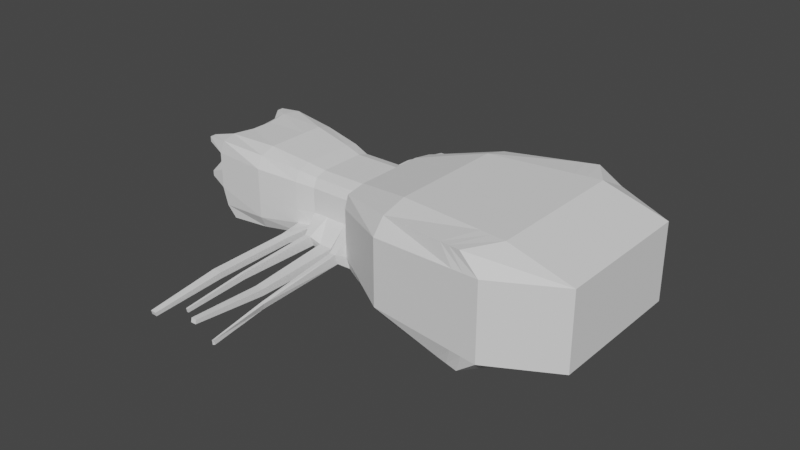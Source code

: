 # Source: spirder_V1.blend  (saved by Blender 3.2.14; exported with 4.5.12 LTS)
import bpy
from mathutils import Matrix  # noqa: F401  (used for matrix-valued properties, if any)

bpy.ops.wm.read_factory_settings(use_empty=True)
scene = bpy.context.scene
scene.name = 'Scene'

# ---- collections
col_collection = bpy.data.collections.new('Collection'); scene.collection.children.link(col_collection)

# ---- world
world_world = bpy.data.worlds.new('World'); scene.world = world_world
world_world.use_nodes = True; world_world.node_tree.nodes.clear()
_N = world_world.node_tree.nodes; _L = world_world.node_tree.links
n0 = _N.new('ShaderNodeOutputWorld'); n0.name = 'World Output'; n0.location = (300, 300)
n1 = _N.new('ShaderNodeBackground'); n1.name = 'Background'; n1.location = (10, 300)
n1.inputs[0].default_value = (0.05088, 0.05088, 0.05088, 1.0)
_L.new(n1.outputs[0], n0.inputs[0])
n0.is_active_output = True
world_world.color = (0.05088, 0.05088, 0.05088)
world_world.use_sun_shadow = False
world_world.sun_shadow_jitter_overblur = 0.0

# ---- meshes
me_cube_002 = bpy.data.meshes.new('Cube.002')
me_cube_002.from_pydata([(-1.012, -0.4723, -0.5736), (-1.012, -0.4723, 0.5788), (-1.012, 0.4723, -0.5736), (-1.012, 0.4723, 0.5788), (0.2888, -0.8578, -0.8466), (0.2888, -0.8578, 0.8606), (0.2888, 0.8578, -0.8466), (0.2888, 0.8578, 0.8606), (-0.4666, 0.7141, -0.7506), (-0.4666, -0.7141, -0.7506), (-0.4666, -0.7141, 0.7611), (-0.4666, 0.7141, 0.7611), (-1.714, 0.4971, -0.4335), (-1.65, -0.341, -0.4982), (-1.653, -0.3324, 0.5039), (-1.655, 0.3324, 0.5039), (-2.008, 0.3853, -0.577), (-1.999, -0.3853, -0.577), (-1.999, -0.3853, 0.5845), (-1.999, 0.3853, 0.5845), (-2.334, 0.4077, -0.6088), (-2.334, -0.4077, -0.6088), (-2.39, -0.4246, 0.6439), (-2.39, 0.4246, 0.6439), (-0.4666, -0.8208, -0.5027), (-0.4666, 0.8208, -0.5027), (0.4666, 0.8933, -0.579), (0.4666, -0.8933, -0.579), (-1.012, -0.5073, -0.3638), (-1.012, 0.5073, -0.3638), (-1.648, -0.369, -0.3134), (-1.714, 0.5354, -0.2529), (-1.999, -0.4361, -0.3826), (-2.008, 0.4361, -0.3826), (-2.398, -0.4246, -0.4164), (-2.398, 0.4246, -0.4164), (-1.184, 0.2931, 0.4445), (-1.287, 0.2931, 0.4445), (-1.503, 0.2931, 0.4445), (-1.501, -0.2931, 0.4445), (-1.287, -0.2931, 0.4445), (-1.184, -0.2931, 0.4445), (-1.167, -0.4828, -0.4915), (-1.281, -0.4828, -0.4915), (-1.497, -0.3096, -0.4507), (-1.561, 0.4668, -0.3852), (-1.305, 0.4315, -0.3511), (-1.191, 0.4326, -0.3503), (-1.167, -0.506, -0.3281), (-1.281, -0.506, -0.3281), (-1.495, -0.3376, -0.2864), (-1.191, 0.4709, -0.1902), (-1.305, 0.4698, -0.191), (-1.561, 0.5051, -0.2251), (-1.531, -1.884, -0.4853), (-1.577, -1.884, -0.4799), (-1.574, -1.893, -0.4202), (-1.529, -1.892, -0.4256), (-1.16, -1.847, -0.3638), (-1.205, -1.847, -0.3638), (-1.16, -1.84, -0.3032), (-1.205, -1.84, -0.3032), (-1.513, -0.6142, -0.2843), (-1.514, -0.6064, -0.3822), (-1.588, -0.6067, -0.3772), (-1.586, -0.6145, -0.2792), (-1.513, -1.302, -0.2981), (-1.588, -1.296, -0.3927), (-1.515, -1.296, -0.3965), (-1.587, -1.302, -0.2943), (-1.16, -1.227, -0.4775), (-1.234, -1.227, -0.4775), (-1.16, -1.223, -0.3784), (-1.234, -1.223, -0.3784), (-1.368, 0.2931, 0.4445), (-1.42, 0.2931, 0.4445), (-1.42, -0.2931, 0.4445), (-1.368, -0.2931, 0.4445), (-1.368, -0.489, -0.4149), (-1.42, -0.489, -0.4149), (-1.451, 0.44, -0.3591), (-1.392, 0.4399, -0.3585), (-1.368, -0.5226, -0.2517), (-1.42, -0.5226, -0.2517), (-1.392, 0.4783, -0.1984), (-1.452, 0.4783, -0.199), (-1.386, -1.72, -0.4672), (-1.401, -1.72, -0.4672), (-1.386, -1.727, -0.4069), (-1.401, -1.727, -0.4069), (-1.406, -1.195, -0.3069), (-1.382, -1.195, -0.3069), (-1.382, -1.19, -0.4057), (-1.406, -1.19, -0.4057), (-1.1, -0.2931, 0.4445), (-1.047, -0.2931, 0.4445), (-1.077, 0.6451, -0.5358), (-1.025, 0.6454, -0.5355), (-1.047, 0.2931, 0.4445), (-1.1, 0.2931, 0.4445), (-1.048, -0.5627, -0.4507), (-1.099, -0.5673, -0.4507), (-1.048, -0.5907, -0.2864), (-1.099, -0.5953, -0.2864), (-1.025, 0.6838, -0.3754), (-1.078, 0.6834, -0.3757), (-1.003, -1.378, -0.4421), (-1.026, -1.379, -0.4306), (-0.9897, -1.376, -0.348), (-1.013, -1.378, -0.3366), (-0.909, -1.902, -0.4196), (-0.9229, -1.909, -0.4224), (-0.9124, -1.903, -0.3562), (-0.9263, -1.91, -0.3591), (-1.774, 1.624, -0.4996), (-1.773, 1.61, -0.5558), (-1.728, 1.625, -0.4985), (-1.727, 1.611, -0.5547), (-1.292, 1.471, -0.4111), (-1.247, 1.473, -0.41), (-1.248, 1.486, -0.3538), (-1.293, 1.485, -0.3549), (-1.455, 1.601, -0.5296), (-1.44, 1.601, -0.5287), (-1.441, 1.615, -0.4726), (-1.456, 1.615, -0.4735), (-1.014, 1.388, -0.6838), (-0.9984, 1.388, -0.6839), (-0.9982, 1.384, -0.6208), (-1.013, 1.384, -0.6207), (-1.751, 1.123, -0.3044), (-1.751, 1.113, -0.4004), (-1.677, 1.114, -0.3997), (-1.678, 1.124, -0.3037), (-1.441, 1.08, -0.2528), (-1.465, 1.08, -0.2535), (-1.465, 1.07, -0.3494), (-1.44, 1.07, -0.3488), (-1.306, 1.014, -0.1923), (-1.305, 1.004, -0.2883), (-1.233, 1.015, -0.1915), (-1.232, 1.005, -0.2875), (-0.4666, 0.4925, -0.8657), (-0.4666, 0.1642, -0.8657), (-0.4666, -0.1642, -0.8657), (-0.4666, -0.4925, -0.8657), (-0.4666, -0.4925, 0.8657), (-0.4666, -0.1642, 0.8657), (-0.4666, 0.1642, 0.8657), (-0.4666, 0.4925, 0.8657), (0.4666, -0.6, -0.8849), (0.4666, -0.2, -0.8849), (0.4666, 0.2, -0.8849), (0.4666, 0.6, -0.8849), (0.4666, 0.6, 0.8954), (0.4666, 0.2, 0.8954), (0.4666, -0.2, 0.8954), (0.4666, -0.6, 0.8954), (-1.012, 0.3044, -0.6307), (-1.012, 0.1015, -0.6307), (-1.012, -0.1015, -0.6307), (-1.012, -0.3044, -0.6307), (-1.012, -0.3044, 0.6307), (-1.012, -0.1015, 0.6307), (-1.012, 0.1015, 0.6307), (-1.012, 0.3044, 0.6307), (-1.673, 0.2204, -0.5558), (-1.668, 0.07348, -0.5558), (-1.663, -0.07348, -0.5558), (-1.658, -0.2204, -0.5558), (-1.653, -0.2204, 0.5558), (-1.653, -0.07348, 0.5558), (-1.653, 0.07348, 0.5558), (-1.653, 0.2204, 0.5558), (-2.006, 0.2616, -0.6597), (-2.004, 0.08721, -0.6597), (-2.002, -0.08721, -0.6597), (-2.0, -0.2616, -0.6597), (-1.999, -0.2616, 0.6597), (-1.999, -0.08721, 0.6597), (-1.999, 0.08721, 0.6597), (-1.999, 0.2616, 0.6597), (-2.398, 0.2852, -0.6364), (-2.398, 0.09506, -0.6364), (-2.398, -0.09506, -0.6364), (-2.398, -0.2852, -0.6364), (-2.43, -0.2852, 0.6589), (-2.398, -0.09506, 0.6439), (-2.398, 0.09506, 0.6439), (-2.43, 0.2852, 0.6589), (-2.589, -0.2852, -0.4164), (-2.589, -0.09506, -0.4164), (-2.589, 0.09506, -0.4164), (-2.589, 0.2852, -0.4164), (1.0, 0.6, -0.579), (1.0, 0.2, -0.579), (1.0, -0.2, -0.579), (1.0, -0.6, -0.579), (-1.184, -0.1969, -0.4964), (-1.184, -0.06562, -0.4964), (-1.184, 0.06562, -0.4964), (-1.184, 0.1969, -0.4964), (-1.287, -0.1969, -0.4964), (-1.287, -0.06562, -0.4964), (-1.287, 0.06562, -0.4964), (-1.287, 0.1969, -0.4964), (-1.506, -0.1969, -0.4964), (-1.511, -0.06562, -0.4964), (-1.516, 0.06562, -0.4964), (-1.521, 0.1969, -0.4964), (-1.184, 0.1969, 0.4964), (-1.184, 0.06562, 0.4964), (-1.184, -0.06562, 0.4964), (-1.184, -0.1969, 0.4964), (-1.287, 0.1969, 0.4964), (-1.287, 0.06562, 0.4964), (-1.287, -0.06562, 0.4964), (-1.287, -0.1969, 0.4964), (-1.501, 0.1969, 0.4964), (-1.501, 0.06562, 0.4964), (-1.501, -0.06562, 0.4964), (-1.501, -0.1969, 0.4964), (-1.368, 0.1969, 0.4964), (-1.368, 0.06562, 0.4964), (-1.368, -0.06562, 0.4964), (-1.368, -0.1969, 0.4964), (-1.42, 0.1969, 0.4964), (-1.42, 0.06562, 0.4964), (-1.42, -0.06562, 0.4964), (-1.42, -0.1969, 0.4964), (-1.368, -0.1969, -0.4964), (-1.368, -0.06562, -0.4964), (-1.368, 0.06562, -0.4964), (-1.368, 0.1969, -0.4964), (-1.422, -0.1969, -0.4964), (-1.424, -0.06562, -0.4964), (-1.426, 0.06562, -0.4964), (-1.427, 0.1969, -0.4964), (-1.047, 0.1969, 0.4964), (-1.047, 0.06562, 0.4964), (-1.047, -0.06562, 0.4964), (-1.047, -0.1969, 0.4964), (-1.1, 0.1969, 0.4964), (-1.1, 0.06562, 0.4964), (-1.1, -0.06562, 0.4964), (-1.1, -0.1969, 0.4964), (-1.047, -0.1969, -0.4964), (-1.047, -0.06562, -0.4964), (-1.047, 0.06562, -0.4964), (-1.047, 0.1969, -0.4964), (-1.1, -0.1969, -0.4964), (-1.1, -0.06562, -0.4964), (-1.1, 0.06562, -0.4964), (-1.1, 0.1969, -0.4964), (-0.4666, -0.8208, -0.1527), (-0.4666, -0.8208, 0.1868), (-0.4666, -0.8208, 0.5262), (-1.012, -0.5073, -0.1113), (-1.012, -0.5073, 0.1361), (-1.012, -0.5073, 0.3834), (-1.653, -0.3674, -0.09804), (-1.653, -0.3674, 0.1199), (-1.653, -0.3674, 0.3379), (-1.999, -0.4361, -0.1164), (-1.999, -0.4361, 0.1423), (-1.999, -0.4361, 0.401), (-2.43, -0.4347, -0.1268), (-2.43, -0.4347, 0.1551), (-2.43, -0.4347, 0.4371), (-0.4666, 0.8208, 0.5262), (-0.4666, 0.8208, 0.1868), (-0.4666, 0.8208, -0.1527), (0.4666, 0.8933, 0.6079), (0.4666, 0.8933, 0.2157), (0.4666, 0.8933, -0.1764), (0.4666, -0.8933, 0.6079), (0.4666, -0.8933, 0.2157), (0.4666, -0.8933, -0.1764), (-1.012, 0.5073, 0.3834), (-1.012, 0.5073, 0.1361), (-1.012, 0.5073, -0.1113), (-1.659, 0.3674, 0.3379), (-1.665, 0.3674, 0.1199), (-1.672, 0.3674, -0.09804), (-2.001, 0.4361, 0.401), (-2.003, 0.4361, 0.1423), (-2.006, 0.4361, -0.1164), (-2.43, 0.4347, 0.4371), (-2.43, 0.4347, 0.1551), (-2.43, 0.4347, -0.1268), (-1.184, 0.3281, -0.08756), (-1.184, 0.3281, 0.1071), (-1.184, 0.3281, 0.3018), (-1.287, 0.3281, -0.08756), (-1.287, 0.3281, 0.1071), (-1.287, 0.3281, 0.3018), (-1.52, 0.3281, -0.08756), (-1.513, 0.3281, 0.1071), (-1.507, 0.3281, 0.3018), (-1.184, -0.3281, 0.3018), (-1.184, -0.3281, 0.1071), (-1.184, -0.3281, -0.08756), (-1.287, -0.3281, 0.3018), (-1.287, -0.3281, 0.1071), (-1.287, -0.3281, -0.08756), (-1.501, -0.3281, 0.3018), (-1.501, -0.3281, 0.1071), (-1.501, -0.3281, -0.08756), (-1.368, -0.3281, 0.3018), (-1.368, -0.3281, 0.1071), (-1.368, -0.3281, -0.08756), (-1.42, -0.3281, 0.3018), (-1.42, -0.3281, 0.1071), (-1.42, -0.3281, -0.08756), (-1.368, 0.3281, -0.08756), (-1.368, 0.3281, 0.1071), (-1.368, 0.3281, 0.3018), (-1.427, 0.3281, -0.08756), (-1.425, 0.3281, 0.1071), (-1.422, 0.3281, 0.3018), (-1.047, -0.3281, 0.3018), (-1.047, -0.3281, 0.1071), (-1.047, -0.3281, -0.08756), (-1.1, -0.3281, 0.3018), (-1.1, -0.3281, 0.1071), (-1.1, -0.3281, -0.08756), (-1.047, 0.3281, -0.08756), (-1.047, 0.3281, 0.1071), (-1.047, 0.3281, 0.3018), (-1.1, 0.3281, -0.08756), (-1.1, 0.3281, 0.1071), (-1.1, 0.3281, 0.3018), (-2.583, -0.2852, 0.4371), (-2.583, -0.2852, 0.1551), (-2.583, -0.2852, -0.1268), (-2.583, -0.09506, 0.4371), (-2.583, -0.09506, 0.1551), (-2.583, -0.09506, -0.1268), (-2.583, 0.09506, 0.4371), (-2.583, 0.09506, 0.1551), (-2.583, 0.09506, -0.1268), (-2.583, 0.2852, 0.4371), (-2.583, 0.2852, 0.1551), (-2.583, 0.2852, -0.1268), (1.0, 0.6, 0.6079), (1.0, 0.6, 0.2157), (1.0, 0.6, -0.1764), (1.0, 0.2, 0.6079), (1.0, 0.2, 0.2157), (1.0, 0.2, -0.1764), (1.0, -0.2, 0.6079), (1.0, -0.2, 0.2157), (1.0, -0.2, -0.1764), (1.0, -0.6, 0.6079), (1.0, -0.6, 0.2157), (1.0, -0.6, -0.1764), (-2.57, -0.4077, 0.5374), (-2.57, -0.4077, 0.6188), (-2.57, 0.3528, 0.6188), (-2.57, 0.4077, 0.6188), (-2.57, -0.3528, 0.6188), (-2.57, -0.4077, -0.02656), (-2.57, -0.4077, 0.05487), (-2.57, 0.4077, 0.5374), (-2.57, 0.4077, 0.05487), (-2.57, 0.4077, -0.02656), (-2.566, -0.2852, 0.4371), (-2.566, -0.2852, 0.1551), (-2.57, -0.3528, -0.02656), (-2.57, -0.1627, 0.3369), (-2.566, -0.09506, 0.1551), (-2.57, -0.02745, -0.02656), (-2.57, 0.1627, 0.3369), (-2.566, 0.09506, 0.1551), (-2.57, 0.02745, -0.02656), (-2.566, 0.2852, 0.4371), (-2.566, 0.2852, 0.1551), (-2.57, 0.3528, -0.02656), (-0.4666, 0.05472, -0.8657), (-0.4666, -0.05472, -0.8657), (-0.4666, -0.05472, 0.8657), (-0.4666, 0.05472, 0.8657), (0.4666, -0.06667, -0.8849), (0.4666, 0.06667, -0.8849), (0.4666, 0.06667, 0.8954), (0.4666, -0.06667, 0.8954), (-1.012, 0.03382, -0.6307), (-1.012, -0.03382, -0.6307), (-1.012, -0.03382, 0.6307), (-1.012, 0.03382, 0.6307), (-1.666, 0.02449, -0.5558), (-1.664, -0.02449, -0.5558), (-1.653, -0.02449, 0.5558), (-1.653, 0.02449, 0.5558), (-2.004, 0.02907, -0.6597), (-2.003, -0.02907, -0.6597), (-1.999, -0.02907, 0.6597), (-1.999, 0.02907, 0.6597), (-2.398, 0.03169, -0.6364), (-2.398, -0.03169, -0.6364), (-2.398, -0.03169, 0.6439), (-2.398, 0.03169, 0.6439), (-2.589, -0.03169, -0.4164), (-2.589, 0.03169, -0.4164), (1.0, 0.06667, -0.579), (1.0, -0.06667, -0.579), (-1.184, -0.02187, -0.4964), (-1.184, 0.02187, -0.4964), (-1.287, -0.02187, -0.4964), (-1.287, 0.02187, -0.4964), (-1.512, -0.02187, -0.4964), (-1.514, 0.02187, -0.4964), (-1.184, 0.02187, 0.4964), (-1.184, -0.02187, 0.4964), (-1.287, 0.02187, 0.4964), (-1.287, -0.02187, 0.4964), (-1.501, 0.02187, 0.4964), (-1.501, -0.02187, 0.4964), (-1.368, 0.02187, 0.4964), (-1.368, -0.02187, 0.4964), (-1.42, 0.02187, 0.4964), (-1.42, -0.02187, 0.4964), (-1.368, -0.02187, -0.4964), (-1.368, 0.02187, -0.4964), (-1.424, -0.02187, -0.4964), (-1.425, 0.02187, -0.4964), (-1.047, 0.02187, 0.4964), (-1.047, -0.02187, 0.4964), (-1.1, 0.02187, 0.4964), (-1.1, -0.02187, 0.4964), (-1.047, -0.02187, -0.4964), (-1.047, 0.02187, -0.4964), (-1.1, -0.02187, -0.4964), (-1.1, 0.02187, -0.4964), (1.0, 0.06667, -0.1764), (1.0, -0.06667, -0.1764), (1.0, 0.06667, 0.2157), (1.0, -0.06667, 0.2157), (1.0, 0.06667, 0.6079), (1.0, -0.06667, 0.6079), (-2.583, -0.03169, -0.1268), (-2.583, 0.03169, -0.1268), (-2.583, -0.03169, 0.1551), (-2.583, 0.03169, 0.1551), (-2.583, -0.03169, 0.4371), (-2.583, 0.03169, 0.4371), (-2.57, -0.009151, -0.02656), (-2.57, 0.009151, -0.02656), (-2.566, -0.03169, 0.1551), (-2.566, 0.03169, 0.1551), (0.1881, 0.8386, -0.8338), (0.1881, 0.8386, 0.8473), (0.1881, -0.8386, -0.8338), (0.1881, -0.8386, 0.8473), (0.3422, -0.8836, -0.5688), (0.3422, 0.8836, -0.5688), (0.3422, 0.5857, 0.8915), (0.3422, 0.1952, 0.8915), (0.3422, -0.1952, 0.8915), (0.3422, -0.5857, 0.8915), (0.3422, 0.5857, -0.8824), (0.3422, 0.1952, -0.8824), (0.3422, -0.1952, -0.8824), (0.3422, -0.5857, -0.8824), (0.3422, -0.8836, -0.1732), (0.3422, -0.8836, 0.2119), (0.3422, -0.8836, 0.597), (0.3422, 0.8836, -0.1732), (0.3422, 0.8836, 0.2119), (0.3422, 0.8836, 0.597), (0.3422, 0.06507, -0.8824), (0.3422, -0.06507, -0.8824), (0.3422, 0.06507, 0.8915), (0.3422, -0.06507, 0.8915), (0.1084, 0.8235, -0.8236), (0.1084, -0.8235, 0.8368), (0.2438, -0.876, -0.5608), (0.2438, 0.5743, -0.8803), (0.2438, 0.1914, -0.8803), (0.2438, -0.1914, -0.8803), (0.2438, -0.5743, -0.8803), (0.2438, -0.876, -0.1707), (0.2438, -0.876, 0.2088), (0.2438, -0.876, 0.5884), (0.2438, 0.06381, -0.8803), (0.2438, -0.06381, -0.8803), (0.1084, 0.8235, 0.8368), (0.1084, -0.8235, -0.8236), (0.2438, 0.876, -0.5608), (0.2438, 0.5743, 0.8883), (0.2438, 0.1914, 0.8883), (0.2438, -0.1914, 0.8883), (0.2438, -0.5743, 0.8883), (0.2438, 0.876, -0.1707), (0.2438, 0.876, 0.2088), (0.2438, 0.876, 0.5884), (0.2438, 0.06381, 0.8883), (0.2438, -0.06381, 0.8883)], [], [(218, 38, 15, 173), (469, 451, 7, 272), (353, 157, 5, 275), (483, 475, 10, 256), (463, 150, 4, 452), (492, 146, 10, 475), (158, 2, 8, 142), (28, 0, 9, 24), (162, 1, 10, 146), (278, 3, 11, 269), (169, 13, 17, 177), (206, 44, 13, 169), (133, 132, 117, 116), (305, 39, 14, 262), (181, 19, 23, 189), (31, 12, 16, 33), (262, 14, 18, 265), (173, 15, 19, 181), (335, 336, 370, 369), (177, 17, 21, 185), (33, 16, 20, 35), (265, 18, 22, 268), (17, 32, 34, 21), (286, 33, 35, 289), (182, 193, 35, 20), (13, 30, 32, 17), (283, 31, 33, 286), (68, 66, 57, 54), (296, 53, 31, 283), (2, 29, 25, 8), (257, 28, 24, 254), (487, 476, 24, 9), (150, 197, 27, 4), (450, 455, 26, 6), (329, 105, 51, 290), (290, 51, 52, 293), (317, 85, 53, 296), (101, 103, 48, 42), (71, 70, 58, 59), (79, 83, 50, 44), (323, 94, 41, 299), (299, 41, 40, 302), (311, 76, 39, 305), (105, 96, 47, 51), (131, 130, 114, 115), (85, 80, 45, 53), (250, 101, 42, 198), (198, 42, 43, 202), (234, 79, 44, 206), (242, 99, 36, 210), (210, 36, 37, 214), (226, 75, 38, 218), (54, 57, 56, 55), (58, 60, 61, 59), (70, 72, 60, 58), (69, 67, 55, 56), (66, 69, 56, 57), (72, 73, 61, 60), (67, 68, 54, 55), (73, 71, 59, 61), (13, 44, 63, 64), (50, 30, 65, 62), (30, 13, 64, 65), (44, 50, 62, 63), (64, 63, 68, 67), (62, 65, 69, 66), (65, 64, 67, 69), (63, 62, 66, 68), (49, 43, 71, 73), (48, 49, 73, 72), (42, 48, 72, 70), (43, 42, 70, 71), (214, 37, 74, 222), (222, 74, 75, 226), (202, 43, 78, 230), (230, 78, 79, 234), (52, 46, 81, 84), (104, 97, 127, 128), (302, 40, 77, 308), (308, 77, 76, 311), (43, 49, 82, 78), (91, 90, 89, 88), (293, 52, 84, 314), (314, 84, 85, 317), (86, 88, 89, 87), (92, 91, 88, 86), (93, 92, 86, 87), (90, 93, 87, 89), (83, 79, 93, 90), (79, 78, 92, 93), (78, 82, 91, 92), (82, 83, 90, 91), (165, 3, 98, 238), (238, 98, 99, 242), (161, 0, 100, 246), (246, 100, 101, 250), (29, 2, 97, 104), (139, 138, 121, 118), (259, 1, 95, 320), (320, 95, 94, 323), (0, 28, 102, 100), (102, 103, 109, 108), (280, 29, 104, 326), (326, 104, 105, 329), (106, 108, 112, 110), (100, 102, 108, 106), (101, 100, 106, 107), (103, 101, 107, 109), (135, 134, 124, 125), (107, 106, 110, 111), (109, 107, 111, 113), (108, 109, 113, 112), (116, 117, 115, 114), (120, 119, 118, 121), (124, 123, 122, 125), (128, 127, 126, 129), (96, 105, 129, 126), (97, 96, 126, 127), (105, 104, 128, 129), (138, 140, 120, 121), (130, 133, 116, 114), (132, 131, 115, 117), (137, 136, 122, 123), (134, 137, 123, 124), (141, 139, 118, 119), (136, 135, 125, 122), (140, 141, 119, 120), (45, 12, 131, 132), (31, 53, 133, 130), (12, 31, 130, 131), (53, 45, 132, 133), (80, 85, 135, 136), (84, 81, 137, 134), (81, 80, 136, 137), (85, 84, 134, 135), (51, 47, 141, 140), (47, 46, 139, 141), (52, 51, 140, 138), (46, 52, 138, 139), (97, 249, 253, 96), (249, 248, 252, 253), (430, 247, 251, 432), (247, 246, 250, 251), (2, 158, 249, 97), (158, 159, 248, 249), (387, 160, 247, 430), (160, 161, 246, 247), (95, 241, 245, 94), (241, 240, 244, 245), (426, 239, 243, 428), (239, 238, 242, 243), (1, 162, 241, 95), (162, 163, 240, 241), (389, 164, 239, 426), (164, 165, 238, 239), (81, 233, 237, 80), (233, 232, 236, 237), (422, 231, 235, 424), (231, 230, 234, 235), (46, 205, 233, 81), (205, 204, 232, 233), (408, 203, 231, 422), (203, 202, 230, 231), (77, 225, 229, 76), (225, 224, 228, 229), (418, 223, 227, 420), (223, 222, 226, 227), (40, 217, 225, 77), (217, 216, 224, 225), (414, 215, 223, 418), (215, 214, 222, 223), (76, 229, 221, 39), (229, 228, 220, 221), (420, 227, 219, 416), (227, 226, 218, 219), (41, 213, 217, 40), (213, 212, 216, 217), (412, 211, 215, 414), (211, 210, 214, 215), (94, 245, 213, 41), (245, 244, 212, 213), (428, 243, 211, 412), (243, 242, 210, 211), (80, 237, 209, 45), (237, 236, 208, 209), (424, 235, 207, 410), (235, 234, 206, 207), (47, 201, 205, 46), (201, 200, 204, 205), (406, 199, 203, 408), (199, 198, 202, 203), (96, 253, 201, 47), (253, 252, 200, 201), (432, 251, 199, 406), (251, 250, 198, 199), (6, 26, 194, 153), (153, 194, 195, 152), (382, 405, 196, 151), (151, 196, 197, 150), (21, 34, 190, 185), (185, 190, 191, 184), (398, 403, 192, 183), (183, 192, 193, 182), (16, 174, 182, 20), (174, 175, 183, 182), (395, 176, 184, 399), (176, 177, 185, 184), (332, 335, 369, 366), (332, 186, 187, 335), (445, 401, 188, 338), (338, 188, 189, 341), (14, 170, 178, 18), (170, 171, 179, 178), (393, 172, 180, 397), (172, 173, 181, 180), (18, 178, 186, 22), (178, 179, 187, 186), (397, 180, 188, 401), (180, 181, 189, 188), (45, 209, 166, 12), (209, 208, 167, 166), (410, 207, 168, 391), (207, 206, 169, 168), (12, 166, 174, 16), (166, 167, 175, 174), (391, 168, 176, 395), (168, 169, 177, 176), (3, 165, 149, 11), (165, 164, 148, 149), (388, 163, 147, 380), (163, 162, 146, 147), (0, 161, 145, 9), (161, 160, 144, 145), (386, 159, 143, 378), (159, 158, 142, 143), (486, 11, 149, 489), (489, 149, 148, 490), (497, 380, 147, 491), (491, 147, 146, 492), (450, 6, 153, 460), (460, 153, 152, 461), (471, 382, 151, 462), (462, 151, 150, 463), (272, 7, 154, 344), (344, 154, 155, 347), (439, 385, 156, 350), (350, 156, 157, 353), (39, 221, 170, 14), (221, 220, 171, 170), (416, 219, 172, 393), (219, 218, 173, 172), (196, 352, 355, 197), (352, 351, 354, 355), (351, 350, 353, 354), (405, 435, 352, 196), (435, 437, 351, 352), (437, 439, 350, 351), (194, 346, 349, 195), (346, 345, 348, 349), (345, 344, 347, 348), (26, 274, 346, 194), (274, 273, 345, 346), (273, 272, 344, 345), (192, 340, 343, 193), (340, 339, 342, 343), (336, 333, 367, 370), (403, 441, 340, 192), (266, 267, 362, 361), (443, 445, 338, 339), (190, 334, 337, 191), (334, 333, 336, 337), (333, 334, 368, 367), (34, 266, 334, 190), (333, 332, 366, 367), (267, 268, 332, 333), (98, 328, 331, 99), (328, 327, 330, 331), (327, 326, 329, 330), (3, 278, 328, 98), (278, 279, 327, 328), (279, 280, 326, 327), (102, 322, 325, 103), (322, 321, 324, 325), (321, 320, 323, 324), (28, 257, 322, 102), (257, 258, 321, 322), (258, 259, 320, 321), (74, 316, 319, 75), (316, 315, 318, 319), (315, 314, 317, 318), (37, 295, 316, 74), (295, 294, 315, 316), (294, 293, 314, 315), (82, 310, 313, 83), (310, 309, 312, 313), (309, 308, 311, 312), (49, 304, 310, 82), (304, 303, 309, 310), (303, 302, 308, 309), (83, 313, 307, 50), (313, 312, 306, 307), (312, 311, 305, 306), (48, 301, 304, 49), (301, 300, 303, 304), (300, 299, 302, 303), (103, 325, 301, 48), (325, 324, 300, 301), (324, 323, 299, 300), (75, 319, 298, 38), (319, 318, 297, 298), (318, 317, 296, 297), (36, 292, 295, 37), (292, 291, 294, 295), (291, 290, 293, 294), (99, 331, 292, 36), (331, 330, 291, 292), (330, 329, 290, 291), (1, 259, 256, 10), (259, 258, 255, 256), (258, 257, 254, 255), (38, 298, 281, 15), (298, 297, 282, 281), (297, 296, 283, 282), (15, 281, 284, 19), (281, 282, 285, 284), (282, 283, 286, 285), (19, 284, 287, 23), (284, 285, 288, 287), (285, 286, 289, 288), (32, 263, 266, 34), (263, 264, 267, 266), (264, 265, 268, 267), (193, 343, 289, 35), (186, 332, 366, 360), (342, 341, 287, 288), (30, 260, 263, 32), (260, 261, 264, 263), (261, 262, 265, 264), (50, 307, 260, 30), (307, 306, 261, 260), (306, 305, 262, 261), (29, 280, 271, 25), (280, 279, 270, 271), (279, 278, 269, 270), (476, 481, 254, 24), (481, 482, 255, 254), (482, 483, 256, 255), (197, 355, 277, 27), (355, 354, 276, 277), (354, 353, 275, 276), (455, 467, 274, 26), (467, 468, 273, 274), (468, 469, 272, 273), (375, 358, 359, 363), (356, 357, 360, 366), (373, 372, 375, 376), (447, 449, 373, 374), (367, 366, 369, 370), (361, 362, 367, 368), (377, 376, 364, 365), (268, 22, 357, 356), (334, 266, 361, 368), (337, 336, 370, 371), (189, 23, 359, 358), (267, 333, 367, 362), (332, 268, 356, 366), (339, 338, 372, 373), (339, 340, 374, 373), (23, 287, 363, 359), (341, 189, 358, 375), (341, 342, 376, 375), (22, 186, 360, 357), (342, 339, 373, 376), (288, 289, 365, 364), (343, 342, 376, 377), (289, 343, 377, 365), (338, 341, 375, 372), (342, 288, 364, 376), (440, 337, 371, 446), (287, 341, 375, 363), (443, 339, 373, 449), (336, 442, 448, 370), (442, 443, 449, 448), (340, 441, 447, 374), (441, 440, 446, 447), (371, 370, 448, 446), (446, 448, 449, 447), (336, 335, 444, 442), (442, 444, 445, 443), (191, 337, 440, 402), (402, 440, 441, 403), (348, 347, 438, 436), (436, 438, 439, 437), (349, 348, 436, 434), (434, 436, 437, 435), (195, 349, 434, 404), (404, 434, 435, 405), (220, 417, 392, 171), (417, 416, 393, 392), (347, 155, 384, 438), (461, 152, 383, 470), (470, 383, 382, 471), (490, 148, 381, 496), (160, 387, 379, 144), (387, 386, 378, 379), (164, 389, 381, 148), (389, 388, 380, 381), (167, 390, 394, 175), (390, 391, 395, 394), (208, 411, 390, 167), (411, 410, 391, 390), (179, 396, 400, 187), (396, 397, 401, 400), (171, 392, 396, 179), (392, 393, 397, 396), (335, 187, 400, 444), (444, 400, 401, 445), (175, 394, 398, 183), (394, 395, 399, 398), (184, 191, 402, 399), (399, 402, 403, 398), (152, 195, 404, 383), (383, 404, 405, 382), (252, 433, 407, 200), (433, 432, 406, 407), (200, 407, 409, 204), (407, 406, 408, 409), (236, 425, 411, 208), (425, 424, 410, 411), (244, 429, 413, 212), (429, 428, 412, 413), (212, 413, 415, 216), (413, 412, 414, 415), (228, 421, 417, 220), (421, 420, 416, 417), (216, 415, 419, 224), (415, 414, 418, 419), (224, 419, 421, 228), (419, 418, 420, 421), (204, 409, 423, 232), (409, 408, 422, 423), (232, 423, 425, 236), (423, 422, 424, 425), (163, 388, 427, 240), (388, 389, 426, 427), (240, 427, 429, 244), (427, 426, 428, 429), (159, 386, 431, 248), (386, 387, 430, 431), (248, 431, 433, 252), (431, 430, 432, 433), (484, 470, 471, 485), (478, 461, 470, 484), (494, 495, 469, 468), (493, 494, 468, 467), (488, 493, 467, 455), (276, 275, 466, 465), (277, 276, 465, 464), (27, 277, 464, 454), (479, 462, 463, 480), (485, 471, 462, 479), (477, 460, 461, 478), (474, 450, 460, 477), (7, 451, 456, 154), (474, 488, 455, 450), (4, 27, 454, 452), (157, 459, 453, 5), (480, 463, 452, 487), (275, 5, 453, 466), (495, 486, 451, 469), (269, 11, 486, 495), (145, 480, 487, 9), (8, 25, 488, 474), (8, 474, 477, 142), (142, 477, 478, 143), (379, 485, 479, 144), (144, 479, 480, 145), (25, 271, 493, 488), (271, 270, 494, 493), (270, 269, 495, 494), (143, 478, 484, 378), (378, 484, 485, 379), (457, 490, 496, 472), (465, 466, 483, 482), (464, 465, 482, 481), (454, 464, 481, 476), (458, 491, 492, 459), (473, 497, 491, 458), (456, 489, 490, 457), (451, 486, 489, 456), (452, 454, 476, 487), (459, 492, 475, 453), (466, 453, 475, 483)])
_uv = me_cube_002.uv_layers.new(name='UVMap')
_uv.uv.foreach_set('vector', [0.5621, 0.1622, 0.5621, 0.1871, 0.5621, 0.1871, 0.5621, 0.1622, 0.576, 0.4667, 0.625, 0.4667, 0.625, 0.5, 0.576, 0.5, 0.576, 0.7, 0.625, 0.7, 0.625, 0.75, 0.576, 0.75, 0.576, 0.8097, 0.625, 0.8097, 0.625, 1.0, 0.576, 1.0, 0.3417, 0.7, 0.375, 0.7, 0.375, 0.75, 0.3417, 0.75, 0.6847, 0.7, 0.875, 0.7, 0.875, 0.75, 0.6847, 0.75, 0.4379, 0.1622, 0.4379, 0.1871, 0.375, 0.25, 0.375, 0.2, 0.4647, 0.06295, 0.4379, 0.06295, 0.375, 0.0, 0.4289, 0.0, 0.5621, 0.08777, 0.5621, 0.06295, 0.625, 0.0, 0.625, 0.05, 0.5377, 0.1871, 0.5621, 0.1871, 0.625, 0.25, 0.576, 0.25, 0.4379, 0.08777, 0.4379, 0.06295, 0.4379, 0.06295, 0.4379, 0.08777, 0.4379, 0.08777, 0.4379, 0.06295, 0.4379, 0.06295, 0.4379, 0.08777, 0.4647, 0.1871, 0.4379, 0.1871, 0.4379, 0.1871, 0.4647, 0.1871, 0.5377, 0.06295, 0.5621, 0.06295, 0.5621, 0.06295, 0.5377, 0.06295, 0.5621, 0.1622, 0.5621, 0.1871, 0.5621, 0.1871, 0.5621, 0.1622, 0.4647, 0.1871, 0.4379, 0.1871, 0.4379, 0.1871, 0.4647, 0.1871, 0.5377, 0.06295, 0.5621, 0.06295, 0.5621, 0.06295, 0.5377, 0.06295, 0.5621, 0.1622, 0.5621, 0.1871, 0.5621, 0.1871, 0.5621, 0.1622, 0.5377, 0.1126, 0.5134, 0.1126, 0.5134, 0.1126, 0.5377, 0.1126, 0.4379, 0.08777, 0.4379, 0.06295, 0.4379, 0.06295, 0.4379, 0.08777, 0.4647, 0.1871, 0.4379, 0.1871, 0.4379, 0.1871, 0.4647, 0.1871, 0.5377, 0.06295, 0.5621, 0.06295, 0.5621, 0.06295, 0.5377, 0.06295, 0.4379, 0.06295, 0.4647, 0.06295, 0.4647, 0.06295, 0.4379, 0.06295, 0.4891, 0.1871, 0.4647, 0.1871, 0.4647, 0.1871, 0.4891, 0.1871, 0.4379, 0.1622, 0.4647, 0.1622, 0.4647, 0.1871, 0.4379, 0.1871, 0.4379, 0.06295, 0.4647, 0.06295, 0.4647, 0.06295, 0.4379, 0.06295, 0.4891, 0.1871, 0.4647, 0.1871, 0.4647, 0.1871, 0.4891, 0.1871, 0.4379, 0.06295, 0.4647, 0.06295, 0.4647, 0.06295, 0.4379, 0.06295, 0.4891, 0.1871, 0.4647, 0.1871, 0.4647, 0.1871, 0.4891, 0.1871, 0.4379, 0.1871, 0.4647, 0.1871, 0.4289, 0.25, 0.375, 0.25, 0.4891, 0.06295, 0.4647, 0.06295, 0.4289, 0.0, 0.478, 0.0, 0.375, 0.8097, 0.4289, 0.8097, 0.4289, 1.0, 0.375, 1.0, 0.375, 0.7, 0.4289, 0.7, 0.4289, 0.75, 0.375, 0.75, 0.375, 0.4667, 0.4289, 0.4667, 0.4289, 0.5, 0.375, 0.5, 0.4891, 0.1871, 0.4647, 0.1871, 0.4647, 0.1871, 0.4891, 0.1871, 0.4891, 0.1871, 0.4647, 0.1871, 0.4647, 0.1871, 0.4891, 0.1871, 0.4891, 0.1871, 0.4647, 0.1871, 0.4647, 0.1871, 0.4891, 0.1871, 0.4379, 0.06295, 0.4647, 0.06295, 0.4647, 0.06295, 0.4379, 0.06295, 0.4379, 0.06295, 0.4379, 0.06295, 0.4379, 0.06295, 0.4379, 0.06295, 0.4379, 0.06295, 0.4647, 0.06295, 0.4647, 0.06295, 0.4379, 0.06295, 0.5377, 0.06295, 0.5621, 0.06295, 0.5621, 0.06295, 0.5377, 0.06295, 0.5377, 0.06295, 0.5621, 0.06295, 0.5621, 0.06295, 0.5377, 0.06295, 0.5377, 0.06295, 0.5621, 0.06295, 0.5621, 0.06295, 0.5377, 0.06295, 0.4647, 0.1871, 0.4379, 0.1871, 0.4379, 0.1871, 0.4647, 0.1871, 0.4379, 0.1871, 0.4647, 0.1871, 0.4647, 0.1871, 0.4379, 0.1871, 0.4647, 0.1871, 0.4379, 0.1871, 0.4379, 0.1871, 0.4647, 0.1871, 0.4379, 0.08777, 0.4379, 0.06295, 0.4379, 0.06295, 0.4379, 0.08777, 0.4379, 0.08777, 0.4379, 0.06295, 0.4379, 0.06295, 0.4379, 0.08777, 0.4379, 0.08777, 0.4379, 0.06295, 0.4379, 0.06295, 0.4379, 0.08777, 0.5621, 0.1622, 0.5621, 0.1871, 0.5621, 0.1871, 0.5621, 0.1622, 0.5621, 0.1622, 0.5621, 0.1871, 0.5621, 0.1871, 0.5621, 0.1622, 0.5621, 0.1622, 0.5621, 0.1871, 0.5621, 0.1871, 0.5621, 0.1622, 0.4379, 0.06295, 0.4647, 0.06295, 0.4647, 0.06295, 0.4379, 0.06295, 0.4379, 0.06295, 0.4647, 0.06295, 0.4647, 0.06295, 0.4379, 0.06295, 0.4379, 0.06295, 0.4647, 0.06295, 0.4647, 0.06295, 0.4379, 0.06295, 0.4647, 0.06295, 0.4379, 0.06295, 0.4379, 0.06295, 0.4647, 0.06295, 0.4647, 0.06295, 0.4647, 0.06295, 0.4647, 0.06295, 0.4647, 0.06295, 0.4647, 0.06295, 0.4647, 0.06295, 0.4647, 0.06295, 0.4647, 0.06295, 0.4379, 0.06295, 0.4379, 0.06295, 0.4379, 0.06295, 0.4379, 0.06295, 0.4647, 0.06295, 0.4379, 0.06295, 0.4379, 0.06295, 0.4647, 0.06295, 0.4379, 0.06295, 0.4379, 0.06295, 0.4379, 0.06295, 0.4379, 0.06295, 0.4647, 0.06295, 0.4647, 0.06295, 0.4647, 0.06295, 0.4647, 0.06295, 0.4647, 0.06295, 0.4379, 0.06295, 0.4379, 0.06295, 0.4647, 0.06295, 0.4379, 0.06295, 0.4647, 0.06295, 0.4647, 0.06295, 0.4379, 0.06295, 0.4379, 0.06295, 0.4379, 0.06295, 0.4379, 0.06295, 0.4379, 0.06295, 0.4647, 0.06295, 0.4647, 0.06295, 0.4647, 0.06295, 0.4647, 0.06295, 0.4647, 0.06295, 0.4379, 0.06295, 0.4379, 0.06295, 0.4647, 0.06295, 0.4379, 0.06295, 0.4647, 0.06295, 0.4647, 0.06295, 0.4379, 0.06295, 0.4647, 0.06295, 0.4379, 0.06295, 0.4379, 0.06295, 0.4647, 0.06295, 0.4647, 0.06295, 0.4647, 0.06295, 0.4647, 0.06295, 0.4647, 0.06295, 0.4379, 0.06295, 0.4647, 0.06295, 0.4647, 0.06295, 0.4379, 0.06295, 0.4379, 0.06295, 0.4379, 0.06295, 0.4379, 0.06295, 0.4379, 0.06295, 0.5621, 0.1622, 0.5621, 0.1871, 0.5621, 0.1871, 0.5621, 0.1622, 0.5621, 0.1622, 0.5621, 0.1871, 0.5621, 0.1871, 0.5621, 0.1622, 0.4379, 0.08777, 0.4379, 0.06295, 0.4379, 0.06295, 0.4379, 0.08777, 0.4379, 0.08777, 0.4379, 0.06295, 0.4379, 0.06295, 0.4379, 0.08777, 0.4647, 0.1871, 0.4379, 0.1871, 0.4379, 0.1871, 0.4647, 0.1871, 0.4647, 0.1871, 0.4379, 0.1871, 0.4379, 0.1871, 0.4647, 0.1871, 0.5377, 0.06295, 0.5621, 0.06295, 0.5621, 0.06295, 0.5377, 0.06295, 0.5377, 0.06295, 0.5621, 0.06295, 0.5621, 0.06295, 0.5377, 0.06295, 0.4379, 0.06295, 0.4647, 0.06295, 0.4647, 0.06295, 0.4379, 0.06295, 0.4647, 0.06295, 0.4647, 0.06295, 0.4647, 0.06295, 0.4647, 0.06295, 0.4891, 0.1871, 0.4647, 0.1871, 0.4647, 0.1871, 0.4891, 0.1871, 0.4891, 0.1871, 0.4647, 0.1871, 0.4647, 0.1871, 0.4891, 0.1871, 0.4379, 0.06295, 0.4647, 0.06295, 0.4647, 0.06295, 0.4379, 0.06295, 0.4379, 0.06295, 0.4647, 0.06295, 0.4647, 0.06295, 0.4379, 0.06295, 0.4379, 0.06295, 0.4379, 0.06295, 0.4379, 0.06295, 0.4379, 0.06295, 0.4647, 0.06295, 0.4379, 0.06295, 0.4379, 0.06295, 0.4647, 0.06295, 0.4647, 0.06295, 0.4379, 0.06295, 0.4379, 0.06295, 0.4647, 0.06295, 0.4379, 0.06295, 0.4379, 0.06295, 0.4379, 0.06295, 0.4379, 0.06295, 0.4379, 0.06295, 0.4647, 0.06295, 0.4647, 0.06295, 0.4379, 0.06295, 0.4647, 0.06295, 0.4647, 0.06295, 0.4647, 0.06295, 0.4647, 0.06295, 0.5621, 0.1622, 0.5621, 0.1871, 0.5621, 0.1871, 0.5621, 0.1622, 0.5621, 0.1622, 0.5621, 0.1871, 0.5621, 0.1871, 0.5621, 0.1622, 0.4379, 0.08777, 0.4379, 0.06295, 0.4379, 0.06295, 0.4379, 0.08777, 0.4379, 0.08777, 0.4379, 0.06295, 0.4379, 0.06295, 0.4379, 0.08777, 0.4647, 0.1871, 0.4379, 0.1871, 0.4379, 0.1871, 0.4647, 0.1871, 0.4379, 0.1871, 0.4647, 0.1871, 0.4647, 0.1871, 0.4379, 0.1871, 0.5377, 0.06295, 0.5621, 0.06295, 0.5621, 0.06295, 0.5377, 0.06295, 0.5377, 0.06295, 0.5621, 0.06295, 0.5621, 0.06295, 0.5377, 0.06295, 0.4379, 0.06295, 0.4647, 0.06295, 0.4647, 0.06295, 0.4379, 0.06295, 0.4647, 0.06295, 0.4647, 0.06295, 0.4647, 0.06295, 0.4647, 0.06295, 0.4891, 0.1871, 0.4647, 0.1871, 0.4647, 0.1871, 0.4891, 0.1871, 0.4891, 0.1871, 0.4647, 0.1871, 0.4647, 0.1871, 0.4891, 0.1871, 0.4379, 0.06295, 0.4647, 0.06295, 0.4647, 0.06295, 0.4379, 0.06295, 0.4379, 0.06295, 0.4647, 0.06295, 0.4647, 0.06295, 0.4379, 0.06295, 0.4379, 0.06295, 0.4379, 0.06295, 0.4379, 0.06295, 0.4379, 0.06295, 0.4647, 0.06295, 0.4379, 0.06295, 0.4379, 0.06295, 0.4647, 0.06295, 0.4647, 0.1871, 0.4647, 0.1871, 0.4647, 0.1871, 0.4647, 0.1871, 0.4379, 0.06295, 0.4379, 0.06295, 0.4379, 0.06295, 0.4379, 0.06295, 0.4647, 0.06295, 0.4379, 0.06295, 0.4379, 0.06295, 0.4647, 0.06295, 0.4647, 0.06295, 0.4647, 0.06295, 0.4647, 0.06295, 0.4647, 0.06295, 0.4647, 0.1871, 0.4379, 0.1871, 0.4379, 0.1871, 0.4647, 0.1871, 0.4647, 0.1871, 0.4379, 0.1871, 0.4379, 0.1871, 0.4647, 0.1871, 0.4647, 0.1871, 0.4379, 0.1871, 0.4379, 0.1871, 0.4647, 0.1871, 0.4647, 0.1871, 0.4379, 0.1871, 0.4379, 0.1871, 0.4647, 0.1871, 0.4379, 0.1871, 0.4647, 0.1871, 0.4647, 0.1871, 0.4379, 0.1871, 0.4379, 0.1871, 0.4379, 0.1871, 0.4379, 0.1871, 0.4379, 0.1871, 0.4647, 0.1871, 0.4647, 0.1871, 0.4647, 0.1871, 0.4647, 0.1871, 0.4647, 0.1871, 0.4647, 0.1871, 0.4647, 0.1871, 0.4647, 0.1871, 0.4647, 0.1871, 0.4647, 0.1871, 0.4647, 0.1871, 0.4647, 0.1871, 0.4379, 0.1871, 0.4379, 0.1871, 0.4379, 0.1871, 0.4379, 0.1871, 0.4379, 0.1871, 0.4379, 0.1871, 0.4379, 0.1871, 0.4379, 0.1871, 0.4647, 0.1871, 0.4379, 0.1871, 0.4379, 0.1871, 0.4647, 0.1871, 0.4379, 0.1871, 0.4379, 0.1871, 0.4379, 0.1871, 0.4379, 0.1871, 0.4379, 0.1871, 0.4647, 0.1871, 0.4647, 0.1871, 0.4379, 0.1871, 0.4647, 0.1871, 0.4379, 0.1871, 0.4379, 0.1871, 0.4647, 0.1871, 0.4379, 0.1871, 0.4379, 0.1871, 0.4379, 0.1871, 0.4379, 0.1871, 0.4647, 0.1871, 0.4647, 0.1871, 0.4647, 0.1871, 0.4647, 0.1871, 0.4379, 0.1871, 0.4647, 0.1871, 0.4647, 0.1871, 0.4379, 0.1871, 0.4647, 0.1871, 0.4379, 0.1871, 0.4379, 0.1871, 0.4647, 0.1871, 0.4379, 0.1871, 0.4647, 0.1871, 0.4647, 0.1871, 0.4379, 0.1871, 0.4647, 0.1871, 0.4379, 0.1871, 0.4379, 0.1871, 0.4647, 0.1871, 0.4379, 0.1871, 0.4379, 0.1871, 0.4379, 0.1871, 0.4379, 0.1871, 0.4647, 0.1871, 0.4647, 0.1871, 0.4647, 0.1871, 0.4647, 0.1871, 0.4647, 0.1871, 0.4379, 0.1871, 0.4379, 0.1871, 0.4647, 0.1871, 0.4379, 0.1871, 0.4379, 0.1871, 0.4379, 0.1871, 0.4379, 0.1871, 0.4647, 0.1871, 0.4647, 0.1871, 0.4647, 0.1871, 0.4647, 0.1871, 0.4379, 0.1871, 0.4647, 0.1871, 0.4647, 0.1871, 0.4379, 0.1871, 0.4379, 0.1871, 0.4379, 0.1622, 0.4379, 0.1622, 0.4379, 0.1871, 0.4379, 0.1622, 0.4379, 0.1374, 0.4379, 0.1374, 0.4379, 0.1622, 0.4379, 0.1209, 0.4379, 0.1126, 0.4379, 0.1126, 0.4379, 0.1209, 0.4379, 0.1126, 0.4379, 0.08777, 0.4379, 0.08777, 0.4379, 0.1126, 0.4379, 0.1871, 0.4379, 0.1622, 0.4379, 0.1622, 0.4379, 0.1871, 0.4379, 0.1622, 0.4379, 0.1374, 0.4379, 0.1374, 0.4379, 0.1622, 0.4379, 0.1209, 0.4379, 0.1126, 0.4379, 0.1126, 0.4379, 0.1209, 0.4379, 0.1126, 0.4379, 0.08777, 0.4379, 0.08777, 0.4379, 0.1126, 0.5621, 0.06295, 0.5621, 0.08777, 0.5621, 0.08777, 0.5621, 0.06295, 0.5621, 0.08777, 0.5621, 0.1126, 0.5621, 0.1126, 0.5621, 0.08777, 0.5621, 0.1291, 0.5621, 0.1374, 0.5621, 0.1374, 0.5621, 0.1291, 0.5621, 0.1374, 0.5621, 0.1622, 0.5621, 0.1622, 0.5621, 0.1374, 0.5621, 0.06295, 0.5621, 0.08777, 0.5621, 0.08777, 0.5621, 0.06295, 0.5621, 0.08777, 0.5621, 0.1126, 0.5621, 0.1126, 0.5621, 0.08777, 0.5621, 0.1291, 0.5621, 0.1374, 0.5621, 0.1374, 0.5621, 0.1291, 0.5621, 0.1374, 0.5621, 0.1622, 0.5621, 0.1622, 0.5621, 0.1374, 0.4379, 0.1871, 0.4379, 0.1622, 0.4379, 0.1622, 0.4379, 0.1871, 0.4379, 0.1622, 0.4379, 0.1374, 0.4379, 0.1374, 0.4379, 0.1622, 0.4379, 0.1209, 0.4379, 0.1126, 0.4379, 0.1126, 0.4379, 0.1209, 0.4379, 0.1126, 0.4379, 0.08777, 0.4379, 0.08777, 0.4379, 0.1126, 0.4379, 0.1871, 0.4379, 0.1622, 0.4379, 0.1622, 0.4379, 0.1871, 0.4379, 0.1622, 0.4379, 0.1374, 0.4379, 0.1374, 0.4379, 0.1622, 0.4379, 0.1209, 0.4379, 0.1126, 0.4379, 0.1126, 0.4379, 0.1209, 0.4379, 0.1126, 0.4379, 0.08777, 0.4379, 0.08777, 0.4379, 0.1126, 0.5621, 0.06295, 0.5621, 0.08777, 0.5621, 0.08777, 0.5621, 0.06295, 0.5621, 0.08777, 0.5621, 0.1126, 0.5621, 0.1126, 0.5621, 0.08777, 0.5621, 0.1291, 0.5621, 0.1374, 0.5621, 0.1374, 0.5621, 0.1291, 0.5621, 0.1374, 0.5621, 0.1622, 0.5621, 0.1622, 0.5621, 0.1374, 0.5621, 0.06295, 0.5621, 0.08777, 0.5621, 0.08777, 0.5621, 0.06295, 0.5621, 0.08777, 0.5621, 0.1126, 0.5621, 0.1126, 0.5621, 0.08777, 0.5621, 0.1291, 0.5621, 0.1374, 0.5621, 0.1374, 0.5621, 0.1291, 0.5621, 0.1374, 0.5621, 0.1622, 0.5621, 0.1622, 0.5621, 0.1374, 0.5621, 0.06295, 0.5621, 0.08777, 0.5621, 0.08777, 0.5621, 0.06295, 0.5621, 0.08777, 0.5621, 0.1126, 0.5621, 0.1126, 0.5621, 0.08777, 0.5621, 0.1291, 0.5621, 0.1374, 0.5621, 0.1374, 0.5621, 0.1291, 0.5621, 0.1374, 0.5621, 0.1622, 0.5621, 0.1622, 0.5621, 0.1374, 0.5621, 0.06295, 0.5621, 0.08777, 0.5621, 0.08777, 0.5621, 0.06295, 0.5621, 0.08777, 0.5621, 0.1126, 0.5621, 0.1126, 0.5621, 0.08777, 0.5621, 0.1291, 0.5621, 0.1374, 0.5621, 0.1374, 0.5621, 0.1291, 0.5621, 0.1374, 0.5621, 0.1622, 0.5621, 0.1622, 0.5621, 0.1374, 0.5621, 0.06295, 0.5621, 0.08777, 0.5621, 0.08777, 0.5621, 0.06295, 0.5621, 0.08777, 0.5621, 0.1126, 0.5621, 0.1126, 0.5621, 0.08777, 0.5621, 0.1291, 0.5621, 0.1374, 0.5621, 0.1374, 0.5621, 0.1291, 0.5621, 0.1374, 0.5621, 0.1622, 0.5621, 0.1622, 0.5621, 0.1374, 0.4379, 0.1871, 0.4379, 0.1622, 0.4379, 0.1622, 0.4379, 0.1871, 0.4379, 0.1622, 0.4379, 0.1374, 0.4379, 0.1374, 0.4379, 0.1622, 0.4379, 0.1209, 0.4379, 0.1126, 0.4379, 0.1126, 0.4379, 0.1209, 0.4379, 0.1126, 0.4379, 0.08777, 0.4379, 0.08777, 0.4379, 0.1126, 0.4379, 0.1871, 0.4379, 0.1622, 0.4379, 0.1622, 0.4379, 0.1871, 0.4379, 0.1622, 0.4379, 0.1374, 0.4379, 0.1374, 0.4379, 0.1622, 0.4379, 0.1209, 0.4379, 0.1126, 0.4379, 0.1126, 0.4379, 0.1209, 0.4379, 0.1126, 0.4379, 0.08777, 0.4379, 0.08777, 0.4379, 0.1126, 0.4379, 0.1871, 0.4379, 0.1622, 0.4379, 0.1622, 0.4379, 0.1871, 0.4379, 0.1622, 0.4379, 0.1374, 0.4379, 0.1374, 0.4379, 0.1622, 0.4379, 0.1209, 0.4379, 0.1126, 0.4379, 0.1126, 0.4379, 0.1209, 0.4379, 0.1126, 0.4379, 0.08777, 0.4379, 0.08777, 0.4379, 0.1126, 0.375, 0.5, 0.4289, 0.5, 0.4289, 0.55, 0.375, 0.55, 0.375, 0.55, 0.4289, 0.55, 0.4289, 0.6, 0.375, 0.6, 0.375, 0.6333, 0.4289, 0.6333, 0.4289, 0.65, 0.375, 0.65, 0.375, 0.65, 0.4289, 0.65, 0.4289, 0.7, 0.375, 0.7, 0.4379, 0.06295, 0.4647, 0.06295, 0.4647, 0.08777, 0.4379, 0.08777, 0.4379, 0.08777, 0.4647, 0.08777, 0.4647, 0.1126, 0.4379, 0.1126, 0.4379, 0.1291, 0.4647, 0.1291, 0.4647, 0.1374, 0.4379, 0.1374, 0.4379, 0.1374, 0.4647, 0.1374, 0.4647, 0.1622, 0.4379, 0.1622, 0.4379, 0.1871, 0.4379, 0.1622, 0.4379, 0.1622, 0.4379, 0.1871, 0.4379, 0.1622, 0.4379, 0.1374, 0.4379, 0.1374, 0.4379, 0.1622, 0.4379, 0.1209, 0.4379, 0.1126, 0.4379, 0.1126, 0.4379, 0.1209, 0.4379, 0.1126, 0.4379, 0.08777, 0.4379, 0.08777, 0.4379, 0.1126, 0.5377, 0.08777, 0.5377, 0.1126, 0.5377, 0.1126, 0.5377, 0.08777, 0.5377, 0.08777, 0.5621, 0.08777, 0.5621, 0.1126, 0.5377, 0.1126, 0.5377, 0.1291, 0.5621, 0.1291, 0.5621, 0.1374, 0.5377, 0.1374, 0.5377, 0.1374, 0.5621, 0.1374, 0.5621, 0.1622, 0.5377, 0.1622, 0.5621, 0.06295, 0.5621, 0.08777, 0.5621, 0.08777, 0.5621, 0.06295, 0.5621, 0.08777, 0.5621, 0.1126, 0.5621, 0.1126, 0.5621, 0.08777, 0.5621, 0.1291, 0.5621, 0.1374, 0.5621, 0.1374, 0.5621, 0.1291, 0.5621, 0.1374, 0.5621, 0.1622, 0.5621, 0.1622, 0.5621, 0.1374, 0.5621, 0.06295, 0.5621, 0.08777, 0.5621, 0.08777, 0.5621, 0.06295, 0.5621, 0.08777, 0.5621, 0.1126, 0.5621, 0.1126, 0.5621, 0.08777, 0.5621, 0.1291, 0.5621, 0.1374, 0.5621, 0.1374, 0.5621, 0.1291, 0.5621, 0.1374, 0.5621, 0.1622, 0.5621, 0.1622, 0.5621, 0.1374, 0.4379, 0.1871, 0.4379, 0.1622, 0.4379, 0.1622, 0.4379, 0.1871, 0.4379, 0.1622, 0.4379, 0.1374, 0.4379, 0.1374, 0.4379, 0.1622, 0.4379, 0.1209, 0.4379, 0.1126, 0.4379, 0.1126, 0.4379, 0.1209, 0.4379, 0.1126, 0.4379, 0.08777, 0.4379, 0.08777, 0.4379, 0.1126, 0.4379, 0.1871, 0.4379, 0.1622, 0.4379, 0.1622, 0.4379, 0.1871, 0.4379, 0.1622, 0.4379, 0.1374, 0.4379, 0.1374, 0.4379, 0.1622, 0.4379, 0.1209, 0.4379, 0.1126, 0.4379, 0.1126, 0.4379, 0.1209, 0.4379, 0.1126, 0.4379, 0.08777, 0.4379, 0.08777, 0.4379, 0.1126, 0.5621, 0.1871, 0.5621, 0.1622, 0.625, 0.2, 0.625, 0.25, 0.5621, 0.1622, 0.5621, 0.1374, 0.625, 0.15, 0.625, 0.2, 0.5621, 0.1209, 0.5621, 0.1126, 0.625, 0.1, 0.625, 0.1167, 0.5621, 0.1126, 0.5621, 0.08777, 0.625, 0.05, 0.625, 0.1, 0.4379, 0.06295, 0.4379, 0.08777, 0.375, 0.05, 0.375, 0.0, 0.4379, 0.08777, 0.4379, 0.1126, 0.375, 0.1, 0.375, 0.05, 0.4379, 0.1291, 0.4379, 0.1374, 0.375, 0.15, 0.375, 0.1333, 0.4379, 0.1374, 0.4379, 0.1622, 0.375, 0.2, 0.375, 0.15, 0.6847, 0.5, 0.875, 0.5, 0.875, 0.55, 0.6847, 0.55, 0.6847, 0.55, 0.875, 0.55, 0.875, 0.6, 0.6847, 0.6, 0.6847, 0.6333, 0.875, 0.6333, 0.875, 0.65, 0.6847, 0.65, 0.6847, 0.65, 0.875, 0.65, 0.875, 0.7, 0.6847, 0.7, 0.3417, 0.5, 0.375, 0.5, 0.375, 0.55, 0.3417, 0.55, 0.3417, 0.55, 0.375, 0.55, 0.375, 0.6, 0.3417, 0.6, 0.3417, 0.6333, 0.375, 0.6333, 0.375, 0.65, 0.3417, 0.65, 0.3417, 0.65, 0.375, 0.65, 0.375, 0.7, 0.3417, 0.7, 0.576, 0.5, 0.625, 0.5, 0.625, 0.55, 0.576, 0.55, 0.576, 0.55, 0.625, 0.55, 0.625, 0.6, 0.576, 0.6, 0.576, 0.6333, 0.625, 0.6333, 0.625, 0.65, 0.576, 0.65, 0.576, 0.65, 0.625, 0.65, 0.625, 0.7, 0.576, 0.7, 0.5621, 0.06295, 0.5621, 0.08777, 0.5621, 0.08777, 0.5621, 0.06295, 0.5621, 0.08777, 0.5621, 0.1126, 0.5621, 0.1126, 0.5621, 0.08777, 0.5621, 0.1291, 0.5621, 0.1374, 0.5621, 0.1374, 0.5621, 0.1291, 0.5621, 0.1374, 0.5621, 0.1622, 0.5621, 0.1622, 0.5621, 0.1374, 0.4289, 0.65, 0.478, 0.65, 0.478, 0.7, 0.4289, 0.7, 0.478, 0.65, 0.527, 0.65, 0.527, 0.7, 0.478, 0.7, 0.527, 0.65, 0.576, 0.65, 0.576, 0.7, 0.527, 0.7, 0.4289, 0.6333, 0.478, 0.6333, 0.478, 0.65, 0.4289, 0.65, 0.478, 0.6333, 0.527, 0.6333, 0.527, 0.65, 0.478, 0.65, 0.527, 0.6333, 0.576, 0.6333, 0.576, 0.65, 0.527, 0.65, 0.4289, 0.55, 0.478, 0.55, 0.478, 0.6, 0.4289, 0.6, 0.478, 0.55, 0.527, 0.55, 0.527, 0.6, 0.478, 0.6, 0.527, 0.55, 0.576, 0.55, 0.576, 0.6, 0.527, 0.6, 0.4289, 0.5, 0.478, 0.5, 0.478, 0.55, 0.4289, 0.55, 0.478, 0.5, 0.527, 0.5, 0.527, 0.55, 0.478, 0.55, 0.527, 0.5, 0.576, 0.5, 0.576, 0.55, 0.527, 0.55, 0.4647, 0.1374, 0.4891, 0.1374, 0.4891, 0.1622, 0.4647, 0.1622, 0.4891, 0.1374, 0.5134, 0.1374, 0.5134, 0.1622, 0.4891, 0.1622, 0.5134, 0.1126, 0.5134, 0.08777, 0.5134, 0.08777, 0.5134, 0.1126, 0.4647, 0.1291, 0.4891, 0.1291, 0.4891, 0.1374, 0.4647, 0.1374, 0.4891, 0.06295, 0.5134, 0.06295, 0.5134, 0.06295, 0.4891, 0.06295, 0.5134, 0.1291, 0.5377, 0.1291, 0.5377, 0.1374, 0.5134, 0.1374, 0.4647, 0.08777, 0.4891, 0.08777, 0.4891, 0.1126, 0.4647, 0.1126, 0.4891, 0.08777, 0.5134, 0.08777, 0.5134, 0.1126, 0.4891, 0.1126, 0.5134, 0.08777, 0.4891, 0.08777, 0.4891, 0.08777, 0.5134, 0.08777, 0.4647, 0.06295, 0.4891, 0.06295, 0.4891, 0.08777, 0.4647, 0.08777, 0.5134, 0.08777, 0.5377, 0.08777, 0.5377, 0.08777, 0.5134, 0.08777, 0.5134, 0.06295, 0.5377, 0.06295, 0.5377, 0.08777, 0.5134, 0.08777, 0.5621, 0.1871, 0.5377, 0.1871, 0.5377, 0.1871, 0.5621, 0.1871, 0.5377, 0.1871, 0.5134, 0.1871, 0.5134, 0.1871, 0.5377, 0.1871, 0.5134, 0.1871, 0.4891, 0.1871, 0.4891, 0.1871, 0.5134, 0.1871, 0.5621, 0.1871, 0.5377, 0.1871, 0.5377, 0.1871, 0.5621, 0.1871, 0.5377, 0.1871, 0.5134, 0.1871, 0.5134, 0.1871, 0.5377, 0.1871, 0.5134, 0.1871, 0.4891, 0.1871, 0.4891, 0.1871, 0.5134, 0.1871, 0.4647, 0.06295, 0.4891, 0.06295, 0.4891, 0.06295, 0.4647, 0.06295, 0.4891, 0.06295, 0.5134, 0.06295, 0.5134, 0.06295, 0.4891, 0.06295, 0.5134, 0.06295, 0.5377, 0.06295, 0.5377, 0.06295, 0.5134, 0.06295, 0.4647, 0.06295, 0.4891, 0.06295, 0.4891, 0.06295, 0.4647, 0.06295, 0.4891, 0.06295, 0.5134, 0.06295, 0.5134, 0.06295, 0.4891, 0.06295, 0.5134, 0.06295, 0.5377, 0.06295, 0.5377, 0.06295, 0.5134, 0.06295, 0.5621, 0.1871, 0.5377, 0.1871, 0.5377, 0.1871, 0.5621, 0.1871, 0.5377, 0.1871, 0.5134, 0.1871, 0.5134, 0.1871, 0.5377, 0.1871, 0.5134, 0.1871, 0.4891, 0.1871, 0.4891, 0.1871, 0.5134, 0.1871, 0.5621, 0.1871, 0.5377, 0.1871, 0.5377, 0.1871, 0.5621, 0.1871, 0.5377, 0.1871, 0.5134, 0.1871, 0.5134, 0.1871, 0.5377, 0.1871, 0.5134, 0.1871, 0.4891, 0.1871, 0.4891, 0.1871, 0.5134, 0.1871, 0.4647, 0.06295, 0.4891, 0.06295, 0.4891, 0.06295, 0.4647, 0.06295, 0.4891, 0.06295, 0.5134, 0.06295, 0.5134, 0.06295, 0.4891, 0.06295, 0.5134, 0.06295, 0.5377, 0.06295, 0.5377, 0.06295, 0.5134, 0.06295, 0.4647, 0.06295, 0.4891, 0.06295, 0.4891, 0.06295, 0.4647, 0.06295, 0.4891, 0.06295, 0.5134, 0.06295, 0.5134, 0.06295, 0.4891, 0.06295, 0.5134, 0.06295, 0.5377, 0.06295, 0.5377, 0.06295, 0.5134, 0.06295, 0.4647, 0.06295, 0.4891, 0.06295, 0.4891, 0.06295, 0.4647, 0.06295, 0.4891, 0.06295, 0.5134, 0.06295, 0.5134, 0.06295, 0.4891, 0.06295, 0.5134, 0.06295, 0.5377, 0.06295, 0.5377, 0.06295, 0.5134, 0.06295, 0.4647, 0.06295, 0.4891, 0.06295, 0.4891, 0.06295, 0.4647, 0.06295, 0.4891, 0.06295, 0.5134, 0.06295, 0.5134, 0.06295, 0.4891, 0.06295, 0.5134, 0.06295, 0.5377, 0.06295, 0.5377, 0.06295, 0.5134, 0.06295, 0.4647, 0.06295, 0.4891, 0.06295, 0.4891, 0.06295, 0.4647, 0.06295, 0.4891, 0.06295, 0.5134, 0.06295, 0.5134, 0.06295, 0.4891, 0.06295, 0.5134, 0.06295, 0.5377, 0.06295, 0.5377, 0.06295, 0.5134, 0.06295, 0.5621, 0.1871, 0.5377, 0.1871, 0.5377, 0.1871, 0.5621, 0.1871, 0.5377, 0.1871, 0.5134, 0.1871, 0.5134, 0.1871, 0.5377, 0.1871, 0.5134, 0.1871, 0.4891, 0.1871, 0.4891, 0.1871, 0.5134, 0.1871, 0.5621, 0.1871, 0.5377, 0.1871, 0.5377, 0.1871, 0.5621, 0.1871, 0.5377, 0.1871, 0.5134, 0.1871, 0.5134, 0.1871, 0.5377, 0.1871, 0.5134, 0.1871, 0.4891, 0.1871, 0.4891, 0.1871, 0.5134, 0.1871, 0.5621, 0.1871, 0.5377, 0.1871, 0.5377, 0.1871, 0.5621, 0.1871, 0.5377, 0.1871, 0.5134, 0.1871, 0.5134, 0.1871, 0.5377, 0.1871, 0.5134, 0.1871, 0.4891, 0.1871, 0.4891, 0.1871, 0.5134, 0.1871, 0.5621, 0.06295, 0.5377, 0.06295, 0.576, 0.0, 0.625, 0.0, 0.5377, 0.06295, 0.5134, 0.06295, 0.527, 0.0, 0.576, 0.0, 0.5134, 0.06295, 0.4891, 0.06295, 0.478, 0.0, 0.527, 0.0, 0.5621, 0.1871, 0.5377, 0.1871, 0.5377, 0.1871, 0.5621, 0.1871, 0.5377, 0.1871, 0.5134, 0.1871, 0.5134, 0.1871, 0.5377, 0.1871, 0.5134, 0.1871, 0.4891, 0.1871, 0.4891, 0.1871, 0.5134, 0.1871, 0.5621, 0.1871, 0.5377, 0.1871, 0.5377, 0.1871, 0.5621, 0.1871, 0.5377, 0.1871, 0.5134, 0.1871, 0.5134, 0.1871, 0.5377, 0.1871, 0.5134, 0.1871, 0.4891, 0.1871, 0.4891, 0.1871, 0.5134, 0.1871, 0.5621, 0.1871, 0.5377, 0.1871, 0.5377, 0.1871, 0.5621, 0.1871, 0.5377, 0.1871, 0.5134, 0.1871, 0.5134, 0.1871, 0.5377, 0.1871, 0.5134, 0.1871, 0.4891, 0.1871, 0.4891, 0.1871, 0.5134, 0.1871, 0.4647, 0.06295, 0.4891, 0.06295, 0.4891, 0.06295, 0.4647, 0.06295, 0.4891, 0.06295, 0.5134, 0.06295, 0.5134, 0.06295, 0.4891, 0.06295, 0.5134, 0.06295, 0.5377, 0.06295, 0.5377, 0.06295, 0.5134, 0.06295, 0.4647, 0.1622, 0.4891, 0.1622, 0.4891, 0.1871, 0.4647, 0.1871, 0.5621, 0.08777, 0.5377, 0.08777, 0.5377, 0.08777, 0.5621, 0.08777, 0.5134, 0.1622, 0.5377, 0.1622, 0.5377, 0.1871, 0.5134, 0.1871, 0.4647, 0.06295, 0.4891, 0.06295, 0.4891, 0.06295, 0.4647, 0.06295, 0.4891, 0.06295, 0.5134, 0.06295, 0.5134, 0.06295, 0.4891, 0.06295, 0.5134, 0.06295, 0.5377, 0.06295, 0.5377, 0.06295, 0.5134, 0.06295, 0.4647, 0.06295, 0.4891, 0.06295, 0.4891, 0.06295, 0.4647, 0.06295, 0.4891, 0.06295, 0.5134, 0.06295, 0.5134, 0.06295, 0.4891, 0.06295, 0.5134, 0.06295, 0.5377, 0.06295, 0.5377, 0.06295, 0.5134, 0.06295, 0.4647, 0.1871, 0.4891, 0.1871, 0.478, 0.25, 0.4289, 0.25, 0.4891, 0.1871, 0.5134, 0.1871, 0.527, 0.25, 0.478, 0.25, 0.5134, 0.1871, 0.5377, 0.1871, 0.576, 0.25, 0.527, 0.25, 0.4289, 0.8097, 0.478, 0.8097, 0.478, 1.0, 0.4289, 1.0, 0.478, 0.8097, 0.527, 0.8097, 0.527, 1.0, 0.478, 1.0, 0.527, 0.8097, 0.576, 0.8097, 0.576, 1.0, 0.527, 1.0, 0.4289, 0.7, 0.478, 0.7, 0.478, 0.75, 0.4289, 0.75, 0.478, 0.7, 0.527, 0.7, 0.527, 0.75, 0.478, 0.75, 0.527, 0.7, 0.576, 0.7, 0.576, 0.75, 0.527, 0.75, 0.4289, 0.4667, 0.478, 0.4667, 0.478, 0.5, 0.4289, 0.5, 0.478, 0.4667, 0.527, 0.4667, 0.527, 0.5, 0.478, 0.5, 0.527, 0.4667, 0.576, 0.4667, 0.576, 0.5, 0.527, 0.5, 0.5377, 0.1622, 0.5621, 0.1622, 0.5621, 0.1871, 0.5377, 0.1871, 0.5377, 0.06295, 0.5621, 0.06295, 0.5621, 0.08777, 0.5377, 0.08777, 0.5134, 0.1374, 0.5377, 0.1374, 0.5377, 0.1622, 0.5134, 0.1622, 0.4891, 0.1291, 0.5134, 0.1291, 0.5134, 0.1374, 0.4891, 0.1374, 0.5134, 0.08777, 0.5377, 0.08777, 0.5377, 0.1126, 0.5134, 0.1126, 0.4891, 0.06295, 0.5134, 0.06295, 0.5134, 0.08777, 0.4891, 0.08777, 0.4891, 0.1622, 0.5134, 0.1622, 0.5134, 0.1871, 0.4891, 0.1871, 0.5377, 0.06295, 0.5621, 0.06295, 0.5621, 0.06295, 0.5377, 0.06295, 0.4891, 0.08777, 0.4891, 0.06295, 0.4891, 0.06295, 0.4891, 0.08777, 0.4891, 0.1126, 0.5134, 0.1126, 0.5134, 0.1126, 0.4891, 0.1126, 0.5621, 0.1622, 0.5621, 0.1871, 0.5621, 0.1871, 0.5621, 0.1622, 0.5134, 0.06295, 0.5134, 0.08777, 0.5134, 0.08777, 0.5134, 0.06295, 0.5377, 0.08777, 0.5377, 0.06295, 0.5377, 0.06295, 0.5377, 0.08777, 0.5134, 0.1374, 0.5377, 0.1374, 0.5377, 0.1374, 0.5134, 0.1374, 0.5134, 0.1374, 0.4891, 0.1374, 0.4891, 0.1374, 0.5134, 0.1374, 0.5621, 0.1871, 0.5377, 0.1871, 0.5377, 0.1871, 0.5621, 0.1871, 0.5377, 0.1622, 0.5621, 0.1622, 0.5621, 0.1622, 0.5377, 0.1622, 0.5377, 0.1622, 0.5134, 0.1622, 0.5134, 0.1622, 0.5377, 0.1622, 0.5621, 0.06295, 0.5621, 0.08777, 0.5621, 0.08777, 0.5621, 0.06295, 0.5134, 0.1622, 0.5134, 0.1374, 0.5134, 0.1374, 0.5134, 0.1622, 0.5134, 0.1871, 0.4891, 0.1871, 0.4891, 0.1871, 0.5134, 0.1871, 0.4891, 0.1622, 0.5134, 0.1622, 0.5134, 0.1622, 0.4891, 0.1622, 0.4891, 0.1871, 0.4891, 0.1622, 0.4891, 0.1622, 0.4891, 0.1871, 0.5377, 0.1374, 0.5377, 0.1622, 0.5377, 0.1622, 0.5377, 0.1374, 0.5134, 0.1622, 0.5134, 0.1871, 0.5134, 0.1871, 0.5134, 0.1622, 0.4891, 0.1209, 0.4891, 0.1126, 0.4891, 0.1126, 0.4891, 0.1209, 0.5377, 0.1871, 0.5377, 0.1622, 0.5377, 0.1622, 0.5377, 0.1871, 0.5134, 0.1291, 0.5134, 0.1374, 0.5134, 0.1374, 0.5134, 0.1291, 0.5134, 0.1126, 0.5134, 0.1209, 0.5134, 0.1209, 0.5134, 0.1126, 0.5134, 0.1209, 0.5134, 0.1291, 0.5134, 0.1291, 0.5134, 0.1209, 0.4891, 0.1374, 0.4891, 0.1291, 0.4891, 0.1291, 0.4891, 0.1374, 0.4891, 0.1291, 0.4891, 0.1209, 0.4891, 0.1209, 0.4891, 0.1291, 0.4891, 0.1126, 0.5134, 0.1126, 0.5134, 0.1209, 0.4891, 0.1209, 0.4891, 0.1209, 0.5134, 0.1209, 0.5134, 0.1291, 0.4891, 0.1291, 0.5134, 0.1126, 0.5377, 0.1126, 0.5377, 0.1209, 0.5134, 0.1209, 0.5134, 0.1209, 0.5377, 0.1209, 0.5377, 0.1291, 0.5134, 0.1291, 0.4647, 0.1126, 0.4891, 0.1126, 0.4891, 0.1209, 0.4647, 0.1209, 0.4647, 0.1209, 0.4891, 0.1209, 0.4891, 0.1291, 0.4647, 0.1291, 0.527, 0.6, 0.576, 0.6, 0.576, 0.6167, 0.527, 0.6167, 0.527, 0.6167, 0.576, 0.6167, 0.576, 0.6333, 0.527, 0.6333, 0.478, 0.6, 0.527, 0.6, 0.527, 0.6167, 0.478, 0.6167, 0.478, 0.6167, 0.527, 0.6167, 0.527, 0.6333, 0.478, 0.6333, 0.4289, 0.6, 0.478, 0.6, 0.478, 0.6167, 0.4289, 0.6167, 0.4289, 0.6167, 0.478, 0.6167, 0.478, 0.6333, 0.4289, 0.6333, 0.5621, 0.1126, 0.5621, 0.1209, 0.5621, 0.1209, 0.5621, 0.1126, 0.5621, 0.1209, 0.5621, 0.1291, 0.5621, 0.1291, 0.5621, 0.1209, 0.576, 0.6, 0.625, 0.6, 0.625, 0.6167, 0.576, 0.6167, 0.3417, 0.6, 0.375, 0.6, 0.375, 0.6167, 0.3417, 0.6167, 0.3417, 0.6167, 0.375, 0.6167, 0.375, 0.6333, 0.3417, 0.6333, 0.6847, 0.6, 0.875, 0.6, 0.875, 0.6167, 0.6847, 0.6167, 0.4379, 0.1126, 0.4379, 0.1209, 0.375, 0.1167, 0.375, 0.1, 0.4379, 0.1209, 0.4379, 0.1291, 0.375, 0.1333, 0.375, 0.1167, 0.5621, 0.1374, 0.5621, 0.1291, 0.625, 0.1333, 0.625, 0.15, 0.5621, 0.1291, 0.5621, 0.1209, 0.625, 0.1167, 0.625, 0.1333, 0.4379, 0.1374, 0.4379, 0.1291, 0.4379, 0.1291, 0.4379, 0.1374, 0.4379, 0.1291, 0.4379, 0.1209, 0.4379, 0.1209, 0.4379, 0.1291, 0.4379, 0.1374, 0.4379, 0.1291, 0.4379, 0.1291, 0.4379, 0.1374, 0.4379, 0.1291, 0.4379, 0.1209, 0.4379, 0.1209, 0.4379, 0.1291, 0.5621, 0.1126, 0.5621, 0.1209, 0.5621, 0.1209, 0.5621, 0.1126, 0.5621, 0.1209, 0.5621, 0.1291, 0.5621, 0.1291, 0.5621, 0.1209, 0.5621, 0.1126, 0.5621, 0.1209, 0.5621, 0.1209, 0.5621, 0.1126, 0.5621, 0.1209, 0.5621, 0.1291, 0.5621, 0.1291, 0.5621, 0.1209, 0.5377, 0.1126, 0.5621, 0.1126, 0.5621, 0.1209, 0.5377, 0.1209, 0.5377, 0.1209, 0.5621, 0.1209, 0.5621, 0.1291, 0.5377, 0.1291, 0.4379, 0.1374, 0.4379, 0.1291, 0.4379, 0.1291, 0.4379, 0.1374, 0.4379, 0.1291, 0.4379, 0.1209, 0.4379, 0.1209, 0.4379, 0.1291, 0.4379, 0.1126, 0.4647, 0.1126, 0.4647, 0.1209, 0.4379, 0.1209, 0.4379, 0.1209, 0.4647, 0.1209, 0.4647, 0.1291, 0.4379, 0.1291, 0.375, 0.6, 0.4289, 0.6, 0.4289, 0.6167, 0.375, 0.6167, 0.375, 0.6167, 0.4289, 0.6167, 0.4289, 0.6333, 0.375, 0.6333, 0.4379, 0.1374, 0.4379, 0.1291, 0.4379, 0.1291, 0.4379, 0.1374, 0.4379, 0.1291, 0.4379, 0.1209, 0.4379, 0.1209, 0.4379, 0.1291, 0.4379, 0.1374, 0.4379, 0.1291, 0.4379, 0.1291, 0.4379, 0.1374, 0.4379, 0.1291, 0.4379, 0.1209, 0.4379, 0.1209, 0.4379, 0.1291, 0.4379, 0.1374, 0.4379, 0.1291, 0.4379, 0.1291, 0.4379, 0.1374, 0.4379, 0.1291, 0.4379, 0.1209, 0.4379, 0.1209, 0.4379, 0.1291, 0.5621, 0.1126, 0.5621, 0.1209, 0.5621, 0.1209, 0.5621, 0.1126, 0.5621, 0.1209, 0.5621, 0.1291, 0.5621, 0.1291, 0.5621, 0.1209, 0.5621, 0.1126, 0.5621, 0.1209, 0.5621, 0.1209, 0.5621, 0.1126, 0.5621, 0.1209, 0.5621, 0.1291, 0.5621, 0.1291, 0.5621, 0.1209, 0.5621, 0.1126, 0.5621, 0.1209, 0.5621, 0.1209, 0.5621, 0.1126, 0.5621, 0.1209, 0.5621, 0.1291, 0.5621, 0.1291, 0.5621, 0.1209, 0.5621, 0.1126, 0.5621, 0.1209, 0.5621, 0.1209, 0.5621, 0.1126, 0.5621, 0.1209, 0.5621, 0.1291, 0.5621, 0.1291, 0.5621, 0.1209, 0.5621, 0.1126, 0.5621, 0.1209, 0.5621, 0.1209, 0.5621, 0.1126, 0.5621, 0.1209, 0.5621, 0.1291, 0.5621, 0.1291, 0.5621, 0.1209, 0.4379, 0.1374, 0.4379, 0.1291, 0.4379, 0.1291, 0.4379, 0.1374, 0.4379, 0.1291, 0.4379, 0.1209, 0.4379, 0.1209, 0.4379, 0.1291, 0.4379, 0.1374, 0.4379, 0.1291, 0.4379, 0.1291, 0.4379, 0.1374, 0.4379, 0.1291, 0.4379, 0.1209, 0.4379, 0.1209, 0.4379, 0.1291, 0.5621, 0.1126, 0.5621, 0.1209, 0.5621, 0.1209, 0.5621, 0.1126, 0.5621, 0.1209, 0.5621, 0.1291, 0.5621, 0.1291, 0.5621, 0.1209, 0.5621, 0.1126, 0.5621, 0.1209, 0.5621, 0.1209, 0.5621, 0.1126, 0.5621, 0.1209, 0.5621, 0.1291, 0.5621, 0.1291, 0.5621, 0.1209, 0.4379, 0.1374, 0.4379, 0.1291, 0.4379, 0.1291, 0.4379, 0.1374, 0.4379, 0.1291, 0.4379, 0.1209, 0.4379, 0.1209, 0.4379, 0.1291, 0.4379, 0.1374, 0.4379, 0.1291, 0.4379, 0.1291, 0.4379, 0.1374, 0.4379, 0.1291, 0.4379, 0.1209, 0.4379, 0.1209, 0.4379, 0.1291, 0.3153, 0.6167, 0.3417, 0.6167, 0.3417, 0.6333, 0.3153, 0.6333, 0.3153, 0.6, 0.3417, 0.6, 0.3417, 0.6167, 0.3153, 0.6167, 0.527, 0.4403, 0.576, 0.4403, 0.576, 0.4667, 0.527, 0.4667, 0.478, 0.4403, 0.527, 0.4403, 0.527, 0.4667, 0.478, 0.4667, 0.4289, 0.4403, 0.478, 0.4403, 0.478, 0.4667, 0.4289, 0.4667, 0.527, 0.75, 0.576, 0.75, 0.576, 0.7833, 0.527, 0.7833, 0.478, 0.75, 0.527, 0.75, 0.527, 0.7833, 0.478, 0.7833, 0.4289, 0.75, 0.478, 0.75, 0.478, 0.7833, 0.4289, 0.7833, 0.3153, 0.65, 0.3417, 0.65, 0.3417, 0.7, 0.3153, 0.7, 0.3153, 0.6333, 0.3417, 0.6333, 0.3417, 0.65, 0.3153, 0.65, 0.3153, 0.55, 0.3417, 0.55, 0.3417, 0.6, 0.3153, 0.6, 0.3153, 0.5, 0.3417, 0.5, 0.3417, 0.55, 0.3153, 0.55, 0.625, 0.5, 0.6583, 0.5, 0.6583, 0.55, 0.625, 0.55, 0.375, 0.4403, 0.4289, 0.4403, 0.4289, 0.4667, 0.375, 0.4667, 0.375, 0.75, 0.4289, 0.75, 0.4289, 0.7833, 0.375, 0.7833, 0.625, 0.7, 0.6583, 0.7, 0.6583, 0.75, 0.625, 0.75, 0.3153, 0.7, 0.3417, 0.7, 0.3417, 0.75, 0.3153, 0.75, 0.576, 0.75, 0.625, 0.75, 0.625, 0.7833, 0.576, 0.7833, 0.576, 0.4403, 0.625, 0.4403, 0.625, 0.4667, 0.576, 0.4667, 0.576, 0.25, 0.625, 0.25, 0.625, 0.4403, 0.576, 0.4403, 0.125, 0.7, 0.3153, 0.7, 0.3153, 0.75, 0.125, 0.75, 0.375, 0.25, 0.4289, 0.25, 0.4289, 0.4403, 0.375, 0.4403, 0.125, 0.5, 0.3153, 0.5, 0.3153, 0.55, 0.125, 0.55, 0.125, 0.55, 0.3153, 0.55, 0.3153, 0.6, 0.125, 0.6, 0.125, 0.6333, 0.3153, 0.6333, 0.3153, 0.65, 0.125, 0.65, 0.125, 0.65, 0.3153, 0.65, 0.3153, 0.7, 0.125, 0.7, 0.4289, 0.25, 0.478, 0.25, 0.478, 0.4403, 0.4289, 0.4403, 0.478, 0.25, 0.527, 0.25, 0.527, 0.4403, 0.478, 0.4403, 0.527, 0.25, 0.576, 0.25, 0.576, 0.4403, 0.527, 0.4403, 0.125, 0.6, 0.3153, 0.6, 0.3153, 0.6167, 0.125, 0.6167, 0.125, 0.6167, 0.3153, 0.6167, 0.3153, 0.6333, 0.125, 0.6333, 0.6583, 0.6, 0.6847, 0.6, 0.6847, 0.6167, 0.6583, 0.6167, 0.527, 0.7833, 0.576, 0.7833, 0.576, 0.8097, 0.527, 0.8097, 0.478, 0.7833, 0.527, 0.7833, 0.527, 0.8097, 0.478, 0.8097, 0.4289, 0.7833, 0.478, 0.7833, 0.478, 0.8097, 0.4289, 0.8097, 0.6583, 0.65, 0.6847, 0.65, 0.6847, 0.7, 0.6583, 0.7, 0.6583, 0.6333, 0.6847, 0.6333, 0.6847, 0.65, 0.6583, 0.65, 0.6583, 0.55, 0.6847, 0.55, 0.6847, 0.6, 0.6583, 0.6, 0.6583, 0.5, 0.6847, 0.5, 0.6847, 0.55, 0.6583, 0.55, 0.375, 0.7833, 0.4289, 0.7833, 0.4289, 0.8097, 0.375, 0.8097, 0.6583, 0.7, 0.6847, 0.7, 0.6847, 0.75, 0.6583, 0.75, 0.576, 0.7833, 0.625, 0.7833, 0.625, 0.8097, 0.576, 0.8097])
me_cube_002.update()
me_cube_003 = bpy.data.meshes.new('Cube.003')
me_cube_003.from_pydata([(0.4666, 0.6, 0.8954), (0.4666, 0.2, 0.8954), (0.4666, -0.2, 0.8954), (0.4666, -0.6, 0.8954), (-0.4666, -0.05472, 0.8657), (-0.4666, 0.05472, 0.8657), (0.4666, 0.06667, 0.8954), (0.4666, -0.06667, 0.8954), (1.0, 0.06667, 0.6079), (1.0, -0.06667, 0.6079), (0.3422, 0.5857, 0.8915), (0.3422, 0.1952, 0.8915), (0.3422, -0.1952, 0.8915), (0.3422, -0.5857, 0.8915), (0.3422, 0.06507, 0.8915), (0.3422, -0.06507, 0.8915), (0.2438, 0.06381, 0.8883), (0.2438, -0.06381, 0.8883)], [], [(8, 6, 7, 9), (16, 5, 4, 17), (6, 14, 15, 7), (1, 11, 14, 6), (2, 12, 13, 3), (7, 15, 12, 2), (0, 10, 11, 1), (14, 16, 17, 15)])
_uv = me_cube_003.uv_layers.new(name='UVMap')
_uv.uv.foreach_set('vector', [0.576, 0.6167, 0.625, 0.6167, 0.625, 0.6333, 0.576, 0.6333, 0.6847, 0.6167, 0.875, 0.6167, 0.875, 0.6333, 0.6847, 0.6333, 0.625, 0.6167, 0.6583, 0.6167, 0.6583, 0.6333, 0.625, 0.6333, 0.625, 0.6, 0.6583, 0.6, 0.6583, 0.6167, 0.625, 0.6167, 0.625, 0.65, 0.6583, 0.65, 0.6583, 0.7, 0.625, 0.7, 0.625, 0.6333, 0.6583, 0.6333, 0.6583, 0.65, 0.625, 0.65, 0.625, 0.55, 0.6583, 0.55, 0.6583, 0.6, 0.625, 0.6, 0.6583, 0.6167, 0.6847, 0.6167, 0.6847, 0.6333, 0.6583, 0.6333])
me_cube_003.update()

# ---- objects
ob_cube = bpy.data.objects.new('Cube', me_cube_002)
ob_cube_001 = bpy.data.objects.new('Cube.001', me_cube_003)

# ---- transforms, parenting, visibility, modifiers, constraints
ob_cube.location = (0.0, 0.0, 0.0)
ob_cube.scale = (0.5358, 0.5358, 0.2885)
ob_cube_001.location = (0.0, 0.0, 0.0)
ob_cube_001.scale = (0.5358, 0.5358, 0.2885)

# ---- collection membership
col_collection.objects.link(ob_cube)
col_collection.objects.link(ob_cube_001)

# ---- scene / render settings (as saved in the file)
scene.frame_start = 1; scene.frame_end = 250; scene.frame_set(1)
scene.render.engine = 'BLENDER_EEVEE_NEXT'
scene.cycles.sampling_pattern = 'TABULATED_SOBOL'
scene.cycles.use_light_tree = False
scene.view_settings.view_transform = 'Filmic'
bpy.context.view_layer.update()

# ---- added for rendering (the .blend has no active camera and no usable light): camera, sun
cam_auto = bpy.data.cameras.new('AutoCamera')
cam_auto.lens = 50.0
cam_auto.sensor_width = 36.0
cam_auto.clip_end = 1000.0
ob_auto_camera = bpy.data.objects.new('AutoCamera', cam_auto)
scene.collection.objects.link(ob_auto_camera)
ob_auto_camera.location = (2.11645, -3.12673, 2.0352)
ob_auto_camera.rotation_euler = (1.09748, -7.21219e-08, 0.694738)
scene.camera = ob_auto_camera
light_auto_sun = bpy.data.lights.new('AutoSun', 'SUN')
light_auto_sun.energy = 3.0
light_auto_sun.angle = 0.0523599
ob_auto_sun = bpy.data.objects.new('AutoSun', light_auto_sun)
scene.collection.objects.link(ob_auto_sun)
ob_auto_sun.rotation_euler = (0.872665, 0.174533, 0.523599)
bpy.context.view_layer.update()
